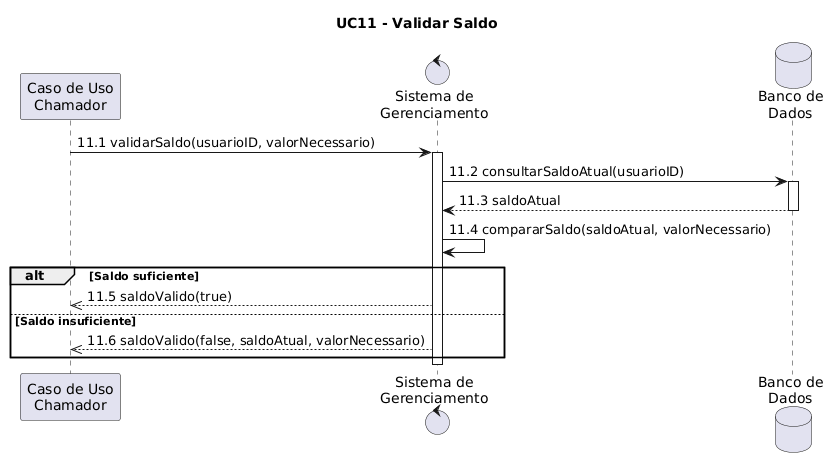

The diagram above was rendered by PlantUML. Its source (embedded in the PNG):
@startuml
title UC11 - Validar Saldo

participant "Caso de Uso\nChamador" as UC
control "Sistema de\nGerenciamento" as SG
database "Banco de\nDados" as BD

UC -> SG: 11.1 validarSaldo(usuarioID, valorNecessario)
activate SG

SG -> BD: 11.2 consultarSaldoAtual(usuarioID)
activate BD
BD --> SG: 11.3 saldoAtual
deactivate BD

SG -> SG: 11.4 compararSaldo(saldoAtual, valorNecessario)

alt Saldo suficiente
    SG -->> UC: 11.5 saldoValido(true)
else Saldo insuficiente
    SG -->> UC: 11.6 saldoValido(false, saldoAtual, valorNecessario)
end

deactivate SG
@enduml